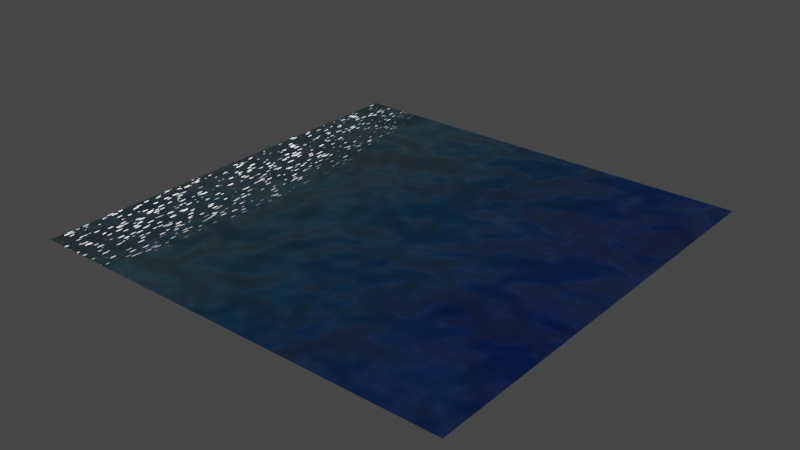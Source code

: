 # Source: wave01.blend  (saved by Blender 2.92.15; exported with 4.5.12 LTS)
import bpy
from mathutils import Matrix  # noqa: F401  (used for matrix-valued properties, if any)

bpy.ops.wm.read_factory_settings(use_empty=True)
scene = bpy.context.scene
scene.name = 'Scene'

# ---- collections
col_collection = bpy.data.collections.new('Collection'); scene.collection.children.link(col_collection)

# ---- materials (node trees are filled in below, after node groups)
mat_material_001 = bpy.data.materials.new('Material.001')
mat_material_001.use_transparent_shadow = False

# ---- material node trees
mat_material_001.use_nodes = True; mat_material_001.node_tree.nodes.clear()
_N = mat_material_001.node_tree.nodes; _L = mat_material_001.node_tree.links
n0 = _N.new('NodeFrame'); n0.name = 'Frame'; n0.location = (-986, 334)
n0.label = '01basicColorRamp'
n0.width = 830
n1 = _N.new('NodeFrame'); n1.name = 'Frame.001'; n1.location = (-1063, -168)
n1.label = '02waterNoise'
n1.width = 958
n2 = _N.new('NodeFrame'); n2.name = 'Frame.003'; n2.location = (-413, 1203)
n2.label = '04sphericalMask'
n2.width = 669
n3 = _N.new('NodeFrame'); n3.name = 'Frame.004'; n3.location = (-373, 1649)
n3.label = '05spotReduce'
n3.width = 1017
n4 = _N.new('NodeFrame'); n4.name = 'Frame.002'; n4.location = (-993, 791)
n4.label = '03surfaceSpot'
n4.width = 934
n5 = _N.new('ShaderNodeMapping'); n5.name = 'Mapping'; n5.location = (212, -30)
n6 = _N.new('ShaderNodeTexGradient'); n6.name = 'Gradient Texture'; n6.location = (387, -85)
n7 = _N.new('ShaderNodeValToRGB'); n7.name = 'ColorRamp'; n7.location = (560, -81)
while len(n7.color_ramp.elements) > 1: n7.color_ramp.elements.remove(n7.color_ramp.elements[-1])
n7.color_ramp.elements[0].position = 0.003623; n7.color_ramp.elements[0].color = (0.406, 0.6357, 0.7131, 1.0)
_e = n7.color_ramp.elements.new(0.2681); _e.color = (0.2512, 0.5883, 0.7848, 1.0)
_e = n7.color_ramp.elements.new(0.5109); _e.color = (0.05226, 0.379, 0.8565, 1.0)
_e = n7.color_ramp.elements.new(0.8297); _e.color = (0.005908, 0.1278, 1.0, 1.0)
n8 = _N.new('ShaderNodeTexCoord'); n8.name = 'Texture Coordinate'; n8.location = (30, -53)
n9 = _N.new('ShaderNodeMapping'); n9.name = 'Mapping.001'; n9.location = (251, -33)
n10 = _N.new('ShaderNodeTexCoord'); n10.name = 'Texture Coordinate.001'; n10.location = (30, -50)
n11 = _N.new('ShaderNodeTexNoise'); n11.name = 'Noise Texture'; n11.location = (474, -34)
n12 = _N.new('ShaderNodeValToRGB'); n12.name = 'ColorRamp.001'; n12.location = (688, -30)
while len(n12.color_ramp.elements) > 1: n12.color_ramp.elements.remove(n12.color_ramp.elements[-1])
n12.color_ramp.elements[0].position = 0.25; n12.color_ramp.elements[0].color = (0.009074, 0.1959, 0.5814, 1.0)
_e = n12.color_ramp.elements.new(0.692); _e.color = (0.2219, 0.7103, 1.0, 1.0)
n13 = _N.new('ShaderNodeTexGradient'); n13.name = 'Gradient Texture.001'; n13.location = (499, -168)
n13.gradient_type = 'SPHERICAL'
n14 = _N.new('ShaderNodeTexCoord'); n14.name = 'Texture Coordinate.003'; n14.location = (30, -42)
n15 = _N.new('ShaderNodeOutputMaterial'); n15.name = 'Material Output'; n15.location = (1482, 723)
n16 = _N.new('ShaderNodeMapping'); n16.name = 'Mapping.004'; n16.location = (270, -30)
n16.inputs[3].default_value = (5.0, 1.0, 1.0)
n17 = _N.new('ShaderNodeTexCoord'); n17.name = 'Texture Coordinate.004'; n17.location = (30, -69)
n18 = _N.new('ShaderNodeTexNoise'); n18.name = 'Noise Texture.001'; n18.location = (524, -98)
n18.inputs[2].default_value = 22.0
n19 = _N.new('ShaderNodeMix'); n19.name = 'Mix'; n19.location = (35, 93)
n19.data_type = 'RGBA'
n19.inputs[0].default_value = 0.2533
n20 = _N.new('ShaderNodeEmission'); n20.name = 'Emission'; n20.location = (778, 636)
n20.inputs[1].default_value = 22.0
n21 = _N.new('ShaderNodeMixShader'); n21.name = 'Mix Shader'; n21.location = (1116, 675)
n22 = _N.new('ShaderNodeEmission'); n22.name = 'Emission Viewer'; n22.location = (1482, 763)
n22.label = 'Viewer'
n22.hide = True
n23 = _N.new('ShaderNodeMapping'); n23.name = 'Mapping.003'; n23.location = (265, -30)
n23.inputs[1].default_value = (-0.03, -0.4, 0.0)
n23.inputs[3].default_value = (4.1, 1.1, 1.0)
n24 = _N.new('ShaderNodeMix'); n24.name = 'Mix.001'; n24.location = (412, 901)
n24.data_type = 'RGBA'
n24.blend_type = 'MULTIPLY'
n24.inputs[0].default_value = 1.0
n25 = _N.new('ShaderNodeValToRGB'); n25.name = 'ColorRamp.003'; n25.location = (747, -133)
while len(n25.color_ramp.elements) > 1: n25.color_ramp.elements.remove(n25.color_ramp.elements[-1])
n25.color_ramp.elements[0].position = 0.3188; n25.color_ramp.elements[0].color = (0.0, 0.0, 0.0, 1.0)
_e = n25.color_ramp.elements.new(1.0); _e.color = (1.0, 1.0, 1.0, 1.0)
n26 = _N.new('ShaderNodeMix'); n26.name = 'Mix.002'; n26.location = (849, 1054)
n26.data_type = 'RGBA'
n26.blend_type = 'MULTIPLY'
n26.inputs[0].default_value = 1.0
n27 = _N.new('ShaderNodeBsdfPrincipled'); n27.name = 'Principled BSDF'; n27.location = (706, 383)
n27.distribution = 'GGX'
n27.subsurface_method = 'BURLEY'
n27.inputs[2].default_value = 0.2309
n27.inputs[3].default_value = 1.45
n27.inputs[27].default_value = (0.0, 0.0, 0.0, 1.0)
n27.inputs[28].default_value = 1.0
n28 = _N.new('ShaderNodeBump'); n28.name = 'Bump'; n28.location = (479, 36)
n28.inputs[0].default_value = 0.7933
n28.inputs[1].default_value = 1.0
n28.inputs[2].default_value = 1.0
n29 = _N.new('ShaderNodeTexVoronoi'); n29.name = 'Voronoi Texture'; n29.location = (418, -62)
n29.voronoi_dimensions = '4D'
n29.inputs[1].default_value = 0.1075
n29.inputs[2].default_value = 90.0
n30 = _N.new('ShaderNodeValToRGB'); n30.name = 'ColorRamp.002'; n30.location = (664, -87)
while len(n30.color_ramp.elements) > 1: n30.color_ramp.elements.remove(n30.color_ramp.elements[-1])
n30.color_ramp.elements[0].position = 0.2717; n30.color_ramp.elements[0].color = (1.0, 1.0, 1.0, 1.0)
_e = n30.color_ramp.elements.new(0.3188); _e.color = (0.0, 0.0, 0.0, 1.0)
n31 = _N.new('ShaderNodeMapping'); n31.name = 'Mapping.002'; n31.location = (224, -30)
n31.inputs[3].default_value = (2.9, 0.4, 1.0)
n32 = _N.new('ShaderNodeTexCoord'); n32.name = 'Texture Coordinate.002'; n32.location = (30, -118)
n33 = _N.new('ShaderNodeTexNoise'); n33.name = 'Noise Texture.002'; n33.location = (245, 5)
n33.noise_dimensions = '4D'
n33.inputs[1].default_value = 0.215
n5.parent = n0
n6.parent = n0
n7.parent = n0
n8.parent = n0
n9.parent = n1
n10.parent = n1
n11.parent = n1
n12.parent = n1
n13.parent = n2
n14.parent = n2
n16.parent = n3
n17.parent = n3
n18.parent = n3
n23.parent = n2
n25.parent = n3
n29.parent = n4
n30.parent = n4
n31.parent = n4
n32.parent = n4
_L.new(n6.outputs[0], n7.inputs[0])
_L.new(n5.outputs[0], n6.inputs[0])
_L.new(n8.outputs[0], n5.inputs[0])
_L.new(n10.outputs[0], n9.inputs[0])
_L.new(n9.outputs[0], n11.inputs[0])
_L.new(n11.outputs[0], n12.inputs[0])
_L.new(n7.outputs[0], n19.inputs[6])
_L.new(n12.outputs[0], n19.inputs[7])
_L.new(n29.outputs[0], n30.inputs[0])
_L.new(n32.outputs[0], n31.inputs[0])
_L.new(n31.outputs[0], n29.inputs[0])
_L.new(n13.outputs[0], n24.inputs[6])
_L.new(n14.outputs[0], n23.inputs[0])
_L.new(n30.outputs[0], n24.inputs[7])
_L.new(n18.outputs[0], n25.inputs[0])
_L.new(n25.outputs[0], n26.inputs[6])
_L.new(n24.outputs[2], n26.inputs[7])
_L.new(n17.outputs[0], n16.inputs[0])
_L.new(n16.outputs[0], n18.inputs[0])
_L.new(n23.outputs[0], n13.inputs[0])
_L.new(n19.outputs[2], n27.inputs[0])
_L.new(n26.outputs[2], n21.inputs[0])
_L.new(n20.outputs[0], n21.inputs[2])
_L.new(n26.outputs[2], n22.inputs[0])
_L.new(n27.outputs[0], n21.inputs[1])
_L.new(n21.outputs[0], n15.inputs[0])
_L.new(n28.outputs[0], n27.inputs[5])
_L.new(n33.outputs[0], n28.inputs[3])
n15.is_active_output = True

# ---- world
world_world = bpy.data.worlds.new('World'); scene.world = world_world
world_world.use_nodes = True; world_world.node_tree.nodes.clear()
_N = world_world.node_tree.nodes; _L = world_world.node_tree.links
n0 = _N.new('ShaderNodeOutputWorld'); n0.name = 'World Output'; n0.location = (300, 300)
n1 = _N.new('ShaderNodeBackground'); n1.name = 'Background'; n1.location = (10, 300)
n1.inputs[0].default_value = (0.05088, 0.05088, 0.05088, 1.0)
_L.new(n1.outputs[0], n0.inputs[0])
n0.is_active_output = True
world_world.color = (0.05088, 0.05088, 0.05088)
world_world.use_sun_shadow = False
world_world.sun_shadow_jitter_overblur = 0.0

# ---- meshes
me_plane = bpy.data.meshes.new('Plane')
me_plane.from_pydata([(-1.0, -1.0, 0.0), (1.0, -1.0, 0.0), (-1.0, 1.0, 0.0), (1.0, 1.0, 0.0)], [], [(0, 1, 3, 2)])
_uv = me_plane.uv_layers.new(name='UVMap')
_uv.uv.foreach_set('vector', [0.0, 0.0, 1.0, 0.0, 1.0, 1.0, 0.0, 1.0])
me_plane.materials.append(mat_material_001)
me_plane.use_remesh_fix_poles = True
me_plane.use_remesh_preserve_attributes = False
me_plane.use_mirror_vertex_groups = False
me_plane.update()

# ---- objects
ob_plane = bpy.data.objects.new('Plane', me_plane)

# ---- transforms, parenting, visibility, modifiers, constraints
ob_plane.location = (0.0, 0.0, 0.0)
ob_plane.lineart.crease_threshold = 0.0

# ---- collection membership
col_collection.objects.link(ob_plane)

# ---- scene / render settings (as saved in the file)
scene.frame_start = 1; scene.frame_end = 250; scene.frame_set(215)
scene.render.engine = 'BLENDER_EEVEE_NEXT'
scene.cycles.use_denoising = False
scene.cycles.samples = 128
scene.cycles.sampling_pattern = 'TABULATED_SOBOL'
scene.cycles.use_adaptive_sampling = False
scene.cycles.use_light_tree = False
scene.eevee.use_gtao = True
scene.eevee.use_raytracing = True
scene.view_settings.view_transform = 'Filmic'
bpy.context.view_layer.update()

# ---- added for rendering (the .blend has no active camera): camera
cam_auto = bpy.data.cameras.new('AutoCamera')
cam_auto.lens = 50.0
cam_auto.sensor_width = 36.0
cam_auto.clip_end = 1000.0
ob_auto_camera = bpy.data.objects.new('AutoCamera', cam_auto)
scene.collection.objects.link(ob_auto_camera)
ob_auto_camera.location = (2.61693, -3.14032, 2.09354)
ob_auto_camera.rotation_euler = (1.09748, -7.21219e-08, 0.694738)
scene.camera = ob_auto_camera
bpy.context.view_layer.update()
